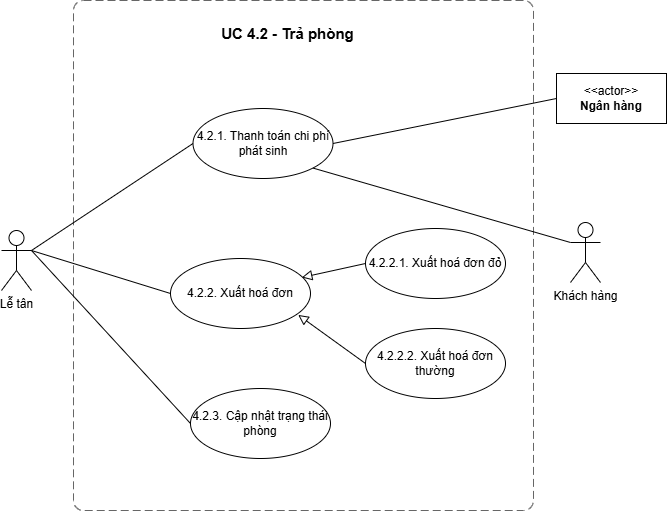

The diagram above was exported from draw.io. Its source (the exported page's mxGraphModel, read from the mxfile embedded in the PNG):
<mxGraphModel dx="861" dy="701" grid="0" gridSize="10" guides="1" tooltips="1" connect="1" arrows="1" fold="1" page="1" pageScale="1" pageWidth="850" pageHeight="1100" background="#ffffff" math="0" shadow="0">
  <root>
    <mxCell id="0" />
    <mxCell id="1" parent="0" />
    <mxCell id="g-HayF3bKq4GeWMm-jGs-1" parent="1" style="shape=umlActor;verticalLabelPosition=bottom;verticalAlign=top;html=1;outlineConnect=0;" value="Lễ tân" vertex="1">
      <mxGeometry height="60" width="30" x="116" y="322" as="geometry" />
    </mxCell>
    <object placeholders="1" id="fY8ncjA3MRRt3OBaUhnD-1">
      <mxCell parent="1" style="rounded=1;fontSize=11;whiteSpace=wrap;html=1;dashed=1;arcSize=20;fillColor=none;strokeColor=#666666;fontColor=#333333;labelBackgroundColor=none;align=left;verticalAlign=bottom;labelBorderColor=none;spacingTop=0;spacing=10;dashPattern=8 4;metaEdit=1;rotatable=0;perimeter=rectanglePerimeter;noLabel=0;labelPadding=0;allowArrows=0;connectable=0;expand=0;recursiveResize=0;editable=1;pointerEvents=0;absoluteArcSize=1;points=[[0.25,0,0],[0.5,0,0],[0.75,0,0],[1,0.25,0],[1,0.5,0],[1,0.75,0],[0.75,1,0],[0.5,1,0],[0.25,1,0],[0,0.75,0],[0,0.5,0],[0,0.25,0]];" vertex="1">
        <mxGeometry height="510" width="460" x="188" y="92" as="geometry" />
      </mxCell>
    </object>
    <mxCell id="W5-ecufJuLMaaT56gb08-1" parent="1" style="text;html=1;align=center;verticalAlign=middle;whiteSpace=wrap;rounded=0;fontSize=15;" value="&lt;b&gt;UC 4.2 - Trả phòng&lt;/b&gt;" vertex="1">
      <mxGeometry height="30" width="145" x="330" y="110" as="geometry" />
    </mxCell>
    <mxCell id="vYc_4sw9ppzUvYgUuUc8-2" parent="1" style="ellipse;whiteSpace=wrap;html=1;" value="4.2.2. Xuất hoá đơn" vertex="1">
      <mxGeometry height="70" width="140" x="285" y="350" as="geometry" />
    </mxCell>
    <mxCell id="g-HayF3bKq4GeWMm-jGs-2" parent="1" style="shape=umlActor;verticalLabelPosition=bottom;verticalAlign=top;html=1;outlineConnect=0;" value="Khách hàng" vertex="1">
      <mxGeometry height="60" width="30" x="685" y="314" as="geometry" />
    </mxCell>
    <mxCell id="flXXDXCqcVTiaOUmgEEY-1" parent="1" style="ellipse;whiteSpace=wrap;html=1;" value="4.2.1. Thanh toán chi phí phát sinh" vertex="1">
      <mxGeometry height="70" width="140" x="307.5" y="200" as="geometry" />
    </mxCell>
    <mxCell id="flXXDXCqcVTiaOUmgEEY-2" parent="1" style="ellipse;whiteSpace=wrap;html=1;" value="4.2.3. Cập nhật trạng thái phòng" vertex="1">
      <mxGeometry height="70" width="140" x="305" y="480" as="geometry" />
    </mxCell>
    <mxCell id="flXXDXCqcVTiaOUmgEEY-4" parent="1" style="html=1;align=center;verticalAlign=middle;dashed=0;whiteSpace=wrap;" value="&amp;lt;&amp;lt;actor&amp;gt;&amp;gt;&lt;br&gt;&lt;b&gt;Ngân hàng&lt;/b&gt;" vertex="1">
      <mxGeometry height="50" width="110" x="671" y="165" as="geometry" />
    </mxCell>
    <mxCell id="g-HayF3bKq4GeWMm-jGs-8" edge="1" parent="1" source="flXXDXCqcVTiaOUmgEEY-1" style="edgeStyle=none;html=1;endArrow=none;verticalAlign=bottom;rounded=0;entryX=0;entryY=0.3333333333333333;entryDx=0;entryDy=0;entryPerimeter=0;exitX=1;exitY=1;exitDx=0;exitDy=0;" target="g-HayF3bKq4GeWMm-jGs-2" value="">
      <mxGeometry relative="1" width="160" as="geometry">
        <mxPoint x="465" y="394.44000000000005" as="sourcePoint" />
        <mxPoint x="625" y="394.44000000000005" as="targetPoint" />
      </mxGeometry>
    </mxCell>
    <mxCell id="g-HayF3bKq4GeWMm-jGs-9" edge="1" parent="1" source="flXXDXCqcVTiaOUmgEEY-1" style="edgeStyle=none;html=1;endArrow=none;verticalAlign=bottom;rounded=0;entryX=0;entryY=0.5;entryDx=0;entryDy=0;exitX=1;exitY=0.5;exitDx=0;exitDy=0;" target="flXXDXCqcVTiaOUmgEEY-4" value="">
      <mxGeometry relative="1" width="160" as="geometry">
        <mxPoint x="450" y="190" as="sourcePoint" />
        <mxPoint x="610" y="190" as="targetPoint" />
      </mxGeometry>
    </mxCell>
    <mxCell id="g-HayF3bKq4GeWMm-jGs-10" edge="1" parent="1" source="g-HayF3bKq4GeWMm-jGs-1" style="edgeStyle=none;html=1;endArrow=none;verticalAlign=bottom;rounded=0;entryX=0;entryY=0.5;entryDx=0;entryDy=0;exitX=1;exitY=0.3333333333333333;exitDx=0;exitDy=0;exitPerimeter=0;" target="flXXDXCqcVTiaOUmgEEY-2" value="">
      <mxGeometry relative="1" width="160" as="geometry">
        <mxPoint x="50" y="370" as="sourcePoint" />
        <mxPoint x="510" y="410" as="targetPoint" />
      </mxGeometry>
    </mxCell>
    <mxCell id="lqXAK_oKAU1maxO5ADUH-1" edge="1" parent="1" source="lqXAK_oKAU1maxO5ADUH-3" style="endArrow=block;html=1;rounded=0;align=center;verticalAlign=bottom;endFill=0;labelBackgroundColor=none;endSize=8;entryX=0.938;entryY=0.271;entryDx=0;entryDy=0;entryPerimeter=0;exitX=0;exitY=0.5;exitDx=0;exitDy=0;" target="vYc_4sw9ppzUvYgUuUc8-2" value="">
      <mxGeometry relative="1" as="geometry">
        <mxPoint x="470" y="350" as="sourcePoint" />
        <mxPoint x="534.44" y="380" as="targetPoint" />
      </mxGeometry>
    </mxCell>
    <mxCell id="lqXAK_oKAU1maxO5ADUH-2" connectable="0" parent="lqXAK_oKAU1maxO5ADUH-1" style="resizable=0;html=1;align=center;verticalAlign=top;labelBackgroundColor=none;" value="" vertex="1">
      <mxGeometry relative="1" as="geometry" />
    </mxCell>
    <mxCell id="g-HayF3bKq4GeWMm-jGs-11" edge="1" parent="1" source="g-HayF3bKq4GeWMm-jGs-1" style="edgeStyle=none;html=1;endArrow=none;verticalAlign=bottom;rounded=0;exitX=1;exitY=0.3333333333333333;exitDx=0;exitDy=0;exitPerimeter=0;entryX=0;entryY=0.5;entryDx=0;entryDy=0;" target="vYc_4sw9ppzUvYgUuUc8-2" value="">
      <mxGeometry relative="1" width="160" as="geometry">
        <mxPoint x="165" y="300" as="sourcePoint" />
        <mxPoint x="325" y="300" as="targetPoint" />
      </mxGeometry>
    </mxCell>
    <mxCell id="lqXAK_oKAU1maxO5ADUH-3" parent="1" style="ellipse;whiteSpace=wrap;html=1;" value="4.2.2.1. Xuất hoá đơn đỏ" vertex="1">
      <mxGeometry height="70" width="140" x="480" y="320" as="geometry" />
    </mxCell>
    <mxCell id="pcVhQbVn30EqiQ9EjjJN-1" edge="1" parent="1" source="lqXAK_oKAU1maxO5ADUH-4" style="endArrow=block;html=1;rounded=0;align=center;verticalAlign=bottom;endFill=0;labelBackgroundColor=none;endSize=8;entryX=0.912;entryY=0.806;entryDx=0;entryDy=0;entryPerimeter=0;exitX=0;exitY=0.5;exitDx=0;exitDy=0;" target="vYc_4sw9ppzUvYgUuUc8-2" value="">
      <mxGeometry relative="1" as="geometry">
        <mxPoint x="490" y="365" as="sourcePoint" />
        <mxPoint x="411" y="379" as="targetPoint" />
      </mxGeometry>
    </mxCell>
    <mxCell id="pcVhQbVn30EqiQ9EjjJN-2" connectable="0" parent="pcVhQbVn30EqiQ9EjjJN-1" style="resizable=0;html=1;align=center;verticalAlign=top;labelBackgroundColor=none;" value="" vertex="1">
      <mxGeometry relative="1" as="geometry" />
    </mxCell>
    <mxCell id="lqXAK_oKAU1maxO5ADUH-4" parent="1" style="ellipse;whiteSpace=wrap;html=1;" value="4.2.2.2. Xuất hoá đơn thường" vertex="1">
      <mxGeometry height="70" width="140" x="480" y="420" as="geometry" />
    </mxCell>
    <mxCell id="htX_K0oc2NAbXLGs79tx-1" edge="1" parent="1" source="g-HayF3bKq4GeWMm-jGs-1" style="edgeStyle=none;html=1;endArrow=none;verticalAlign=bottom;rounded=0;exitX=1;exitY=0.3333333333333333;exitDx=0;exitDy=0;exitPerimeter=0;entryX=0;entryY=0.5;entryDx=0;entryDy=0;" target="flXXDXCqcVTiaOUmgEEY-1" value="">
      <mxGeometry relative="1" width="160" as="geometry">
        <mxPoint x="80" y="340" as="sourcePoint" />
        <mxPoint x="280" y="395" as="targetPoint" />
      </mxGeometry>
    </mxCell>
  </root>
</mxGraphModel>